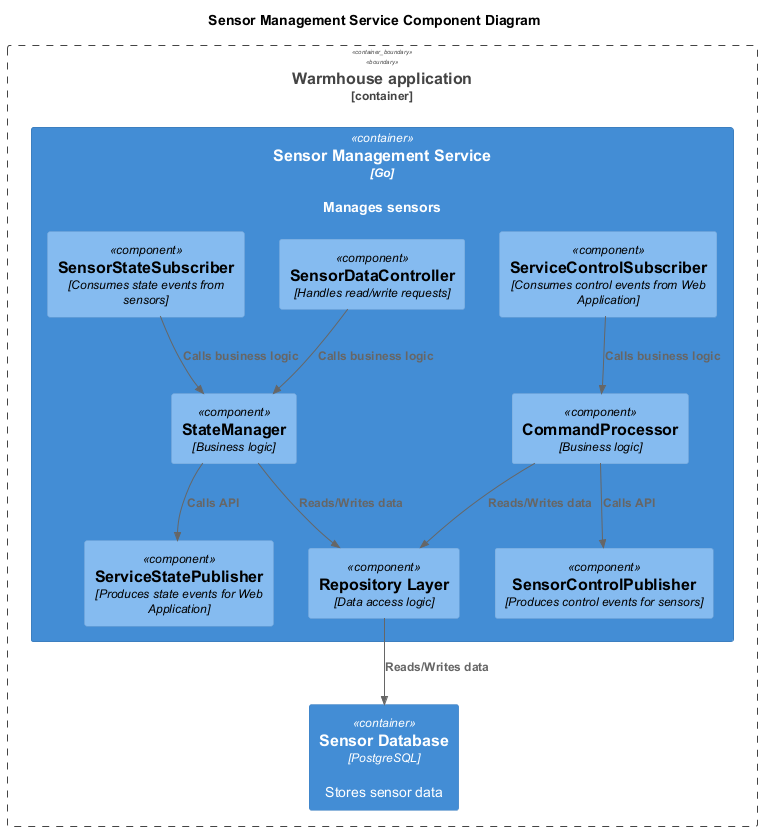

The diagram above was rendered by PlantUML. Its source (embedded in the PNG):
@startuml
title Sensor Management Service Component Diagram

top to bottom direction

!includeurl https://raw.githubusercontent.com/RicardoNiepel/C4-PlantUML/master/C4_Component.puml

Container_Boundary(WarmhouseApp, "Warmhouse application") {
  Container(SensorService, "Sensor Management Service", "Go", "Manages sensors")
  Container(SensorDatabase, "Sensor Database", "PostgreSQL", "Stores sensor data")
}

Container(SensorService, "Sensor Management Service", "Go") {
  Component(SensorDataController, "SensorDataController", "Handles read/write requests")
  Component(ServiceControlSubscriber, "ServiceControlSubscriber", "Consumes control events from Web Application")
  Component(SensorControlPublisher, "SensorControlPublisher", "Produces control events for sensors")
  Component(ServiceStatePublisher, "ServiceStatePublisher", "Produces state events for Web Application")
  Component(SensorStateSubscriber, "SensorStateSubscriber", "Consumes state events from sensors")
  Component(CommandProcessor, "CommandProcessor", "Business logic")
  Component(StateManager, "StateManager", "Business logic")
  Component(RepositoryLayer, "Repository Layer", "Data access logic")
}

Rel(SensorDataController, StateManager, "Calls business logic")
Rel(StateManager, ServiceStatePublisher, "Calls API")
Rel(SensorStateSubscriber, StateManager, "Calls business logic")
Rel(CommandProcessor, SensorControlPublisher, "Calls API")
Rel(ServiceControlSubscriber, CommandProcessor, "Calls business logic")
Rel(CommandProcessor, RepositoryLayer, "Reads/Writes data")
Rel(StateManager, RepositoryLayer, "Reads/Writes data")
Rel(RepositoryLayer, SensorDatabase, "Reads/Writes data")
@enduml